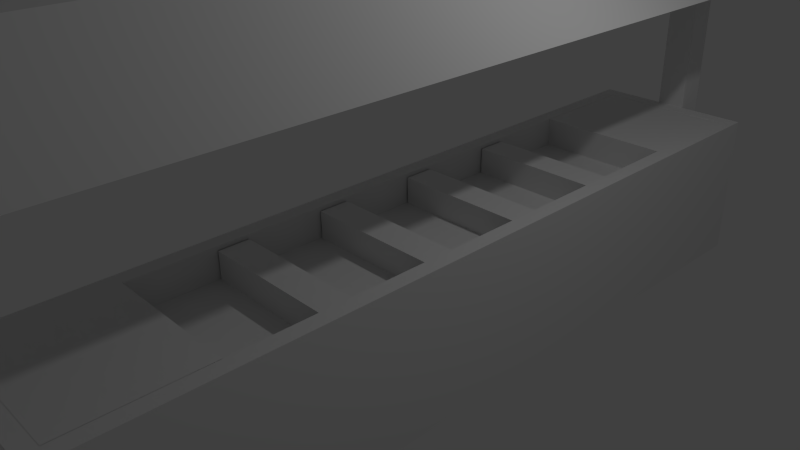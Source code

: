# Source: Echte_Serving_Table.blend  (saved by Blender 2.72.0; exported with 4.5.12 LTS)
import bpy
from mathutils import Matrix  # noqa: F401  (used for matrix-valued properties, if any)

bpy.ops.wm.read_factory_settings(use_empty=True)
scene = bpy.context.scene
scene.name = 'Scene'

# ---- collections
col_collection_1 = bpy.data.collections.new('Collection 1'); scene.collection.children.link(col_collection_1)

# ---- materials (node trees are filled in below, after node groups)
mat_material = bpy.data.materials.new('Material')
mat_material.alpha_threshold = 0.0
mat_material.use_transparent_shadow = False
mat_material.roughness = 0.5
mat_material.line_color = (0.0, 0.0, 0.0, 1.0)
mat_material_001 = bpy.data.materials.new('Material.001')
mat_material_001.alpha_threshold = 0.0
mat_material_001.use_transparent_shadow = False
mat_material_001.roughness = 0.5
mat_material_001.line_color = (0.0, 0.0, 0.0, 1.0)

# ---- material node trees

# ---- world
world_world = bpy.data.worlds.new('World'); scene.world = world_world
world_world.color = (0.05088, 0.05088, 0.05088)
world_world.use_sun_shadow = False
world_world.sun_shadow_jitter_overblur = 0.0
world_world.cycles.sampling_method = 'MANUAL'
world_world.cycles.sample_map_resolution = 256

# ---- cameras
cam_camera = bpy.data.cameras.new('Camera')
cam_camera.clip_end = 100.0
cam_camera.lens = 35.0
cam_camera.sensor_width = 32.0
cam_camera.sensor_height = 18.0
cam_camera.ortho_scale = 7.314
cam_camera.dof.focus_distance = 0.0
cam_camera.dof.aperture_fstop = 128.0

# ---- lights
light_lamp = bpy.data.lights.new('Lamp', 'POINT')
light_lamp.transmission_factor = 0.0
light_lamp.cutoff_distance = 30.0
light_lamp.energy = 100.0
light_lamp.shadow_buffer_clip_start = 1.001
light_lamp.shadow_soft_size = 0.1
light_lamp.shadow_maximum_resolution = 0.006
light_lamp.use_absolute_resolution = True
light_lamp.cycles.use_multiple_importance_sampling = False

# ---- meshes
me_cube_002 = bpy.data.meshes.new('Cube.002')
me_cube_002.from_pydata([(1.091, 5.0, 3.0), (1.091, -107.0, 3.0), (0.1818, -107.0, 3.0), (0.1818, 5.0, 3.0), (0.1818, 5.0, 4.0), (0.1818, -107.0, 4.0), (-0.1818, -107.0, 3.0), (-0.1818, 5.0, 3.0), (0.1818, 5.0, 3.0), (0.1818, -107.0, 3.0), (-0.1818, -107.0, 4.0), (-0.1818, 5.0, 4.0), (0.1818, 5.0, 4.0), (0.1818, -107.0, 4.0), (-0.1818, -107.0, -1.0), (-0.1818, -103.0, -1.0), (0.1818, -103.0, -1.0), (0.1818, -107.0, -1.0), (-0.1818, -107.0, 3.0), (-0.1818, -103.0, 3.0), (0.1818, -103.0, 3.0), (0.1818, -107.0, 3.0), (-0.8182, -100.5, 0.4), (-0.8182, -1.5, 0.4), (0.8182, -1.5, 0.4), (0.8182, -100.5, 0.4), (-0.8182, -100.5, 0.6), (-0.8182, -1.5, 0.6), (0.8182, -1.5, 0.6), (0.8182, -100.5, 0.6), (-0.8182, -85.0, 0.4623), (0.8182, -85.0, 0.4623), (-0.8182, -101.0, 1.002), (-0.8182, -85.0, 1.002), (0.8182, -85.0, 1.002), (0.8182, -101.0, 1.002), (-0.8034, -46.0, 0.45), (-0.8034, -42.0, 0.45), (0.833, -42.0, 0.45), (0.833, -46.0, 0.45), (-0.8034, -46.0, 0.95), (-0.8034, -42.0, 0.95), (0.833, -42.0, 0.95), (0.833, -46.0, 0.95), (-0.8034, -32.0, 0.45), (-0.8034, -28.0, 0.45), (0.833, -28.0, 0.45), (0.833, -32.0, 0.45), (-0.8034, -32.0, 0.95), (-0.8034, -28.0, 0.95), (0.833, -28.0, 0.95), (0.833, -32.0, 0.95), (-0.8034, -74.0, 0.45), (-0.8034, -70.0, 0.45), (0.833, -70.0, 0.45), (0.833, -74.0, 0.45), (-0.8034, -74.0, 0.95), (-0.8034, -70.0, 0.95), (0.833, -70.0, 0.95), (0.833, -74.0, 0.95), (-0.8034, -60.0, 0.45), (-0.8034, -56.0, 0.45), (0.833, -56.0, 0.45), (0.833, -60.0, 0.45), (-0.8034, -60.0, 0.95), (-0.8034, -56.0, 0.95), (0.833, -56.0, 0.95), (0.833, -60.0, 0.95), (-1.0, -1.0, -1.0), (-1.0, 1.0, -1.0), (1.0, 1.0, -1.0), (1.0, -1.0, -1.0), (-1.0, -1.0, 1.0), (-1.0, 1.0, 1.0), (1.0, 1.0, 1.0), (1.0, -1.0, 1.0), (1.0, -1.0, -1.0), (1.0, -101.0, -1.0), (0.8182, -101.0, -1.0), (0.8182, -1.0, -1.0), (1.0, -1.0, 1.0), (1.0, -101.0, 1.0), (0.8182, -101.0, 1.0), (0.8182, -1.0, 1.0), (-0.8182, -1.0, -1.0), (-0.8182, -101.0, -1.0), (-1.0, -101.0, -1.0), (-1.0, -1.0, -1.0), (-0.8182, -1.0, 1.0), (-0.8182, -101.0, 1.0), (-1.0, -101.0, 1.0), (-1.0, -1.0, 1.0), (-1.0, -103.0, -1.0), (-1.0, -101.0, -1.0), (1.0, -101.0, -1.0), (1.0, -103.0, -1.0), (-1.0, -103.0, 1.0), (-1.0, -101.0, 1.0), (1.0, -101.0, 1.0), (1.0, -103.0, 1.0), (-0.8182, -17.0, 0.4961), (0.8182, -17.0, 0.4961), (-0.8182, -17.0, 0.9961), (-0.8182, -1.0, 0.9961), (0.8182, -1.0, 0.9961), (0.8182, -17.0, 0.9961), (-0.1818, 1.0, -1.0), (-0.1818, 5.0, -1.0), (0.1818, 5.0, -1.0), (0.1818, 1.0, -1.0), (-0.1818, 1.0, 3.0), (-0.1818, 5.0, 3.0), (0.1818, 5.0, 3.0), (0.1818, 1.0, 3.0), (-1.091, -107.0, 3.0), (-1.091, 5.0, 3.0), (-0.1818, 5.0, 3.0), (-0.1818, -107.0, 3.0), (-0.1818, -107.0, 4.0), (-0.1818, 5.0, 4.0)], [], [(4, 5, 1, 0), (0, 1, 2, 3), (4, 0, 3), (5, 2, 1), (10, 11, 7, 6), (11, 12, 8, 7), (12, 13, 9, 8), (13, 10, 6, 9), (6, 7, 8, 9), (13, 12, 11, 10), (18, 19, 15, 14), (19, 20, 16, 15), (20, 21, 17, 16), (21, 18, 14, 17), (14, 15, 16, 17), (26, 27, 23, 22), (27, 28, 24, 23), (28, 29, 25, 24), (29, 26, 22, 25), (22, 23, 24, 25), (29, 28, 27, 26), (33, 34, 31, 30), (35, 34, 33, 32), (41, 42, 38, 37), (43, 40, 36, 39), (43, 42, 41, 40), (49, 50, 46, 45), (51, 48, 44, 47), (51, 50, 49, 48), (57, 58, 54, 53), (59, 56, 52, 55), (59, 58, 57, 56), (65, 66, 62, 61), (67, 64, 60, 63), (67, 66, 65, 64), (72, 73, 69, 68), (73, 74, 70, 69), (74, 75, 71, 70), (75, 72, 68, 71), (68, 69, 70, 71), (75, 74, 73, 72), (76, 77, 78, 79), (80, 83, 82, 81), (76, 80, 81, 77), (77, 81, 82, 78), (78, 82, 83, 79), (80, 76, 79, 83), (84, 85, 86, 87), (88, 91, 90, 89), (84, 88, 89, 85), (85, 89, 90, 86), (86, 90, 91, 87), (88, 84, 87, 91), (96, 97, 93, 92), (97, 98, 94, 93), (98, 99, 95, 94), (99, 96, 92, 95), (92, 93, 94, 95), (99, 98, 97, 96), (105, 102, 100, 101), (105, 104, 103, 102), (110, 111, 107, 106), (111, 112, 108, 107), (112, 113, 109, 108), (113, 110, 106, 109), (106, 107, 108, 109), (118, 119, 115, 114), (114, 115, 116, 117), (118, 114, 117), (119, 116, 115)])
me_cube_002.polygons.foreach_set('material_index', [0, 0, 0, 0, 0, 0, 0, 0, 0, 0, 0, 0, 0, 0, 0, 0, 0, 0, 0, 0, 0, 0, 0, 0, 0, 0, 0, 0, 0, 0, 0, 0, 0, 0, 0, 0, 0, 0, 0, 0, 0, 0, 0, 0, 0, 0, 0, 1, 1, 1, 1, 1, 1, 1, 1, 1, 1, 1, 1, 0, 0, 0, 0, 0, 0, 0, 0, 0, 0, 0])
me_cube_002.materials.append(mat_material)
me_cube_002.materials.append(mat_material_001)
me_cube_002.use_remesh_preserve_volume = False
me_cube_002.use_remesh_preserve_attributes = False
me_cube_002.use_mirror_vertex_groups = False
me_cube_002.update()

# ---- objects
ob_cube_002 = bpy.data.objects.new('Cube.002', me_cube_002)
ob_lamp = bpy.data.objects.new('Lamp', light_lamp)
ob_camera = bpy.data.objects.new('Camera', cam_camera)

# ---- transforms, parenting, visibility, modifiers, constraints
ob_cube_002.location = (1.0, 5.1, 0.0)
ob_cube_002.scale = (1.1, 0.1, 1.0)
ob_cube_002.lineart.crease_threshold = 0.0
ob_lamp.location = (4.076, 1.005, 5.904)
ob_lamp.rotation_euler = (0.6503, 0.05522, 1.866)
ob_lamp.lock_rotations_4d = False
ob_lamp.empty_display_type = 'ARROWS'
ob_lamp.color = (0.0, 0.0, 0.0, 0.0)
ob_lamp.lineart.crease_threshold = 0.0
ob_camera.location = (7.481, -6.508, 5.344)
ob_camera.rotation_euler = (1.109, 0.01082, 0.8149)
ob_camera.lock_rotations_4d = False
ob_camera.empty_display_type = 'ARROWS'
ob_camera.color = (0.0, 0.0, 0.0, 0.0)
ob_camera.display_type = 'WIRE'
ob_camera.lineart.crease_threshold = 0.0

# ---- collection membership
col_collection_1.objects.link(ob_cube_002)
col_collection_1.objects.link(ob_lamp)
col_collection_1.objects.link(ob_camera)

# ---- scene / render settings (as saved in the file)
scene.camera = ob_camera
scene.frame_start = 1; scene.frame_end = 250; scene.frame_set(1)
scene.render.engine = 'BLENDER_EEVEE_NEXT'
scene.render.resolution_percentage = 50
scene.render.dither_intensity = 0.0
scene.cycles.use_denoising = False
scene.cycles.samples = 10
scene.cycles.sampling_pattern = 'TABULATED_SOBOL'
scene.cycles.light_sampling_threshold = 0.0
scene.cycles.use_adaptive_sampling = False
scene.cycles.use_light_tree = False
scene.cycles.blur_glossy = 0.0
scene.cycles.pixel_filter_type = 'GAUSSIAN'
scene.cycles.sample_clamp_indirect = 0.0
scene.view_settings.view_transform = 'Standard'
bpy.context.view_layer.update()
